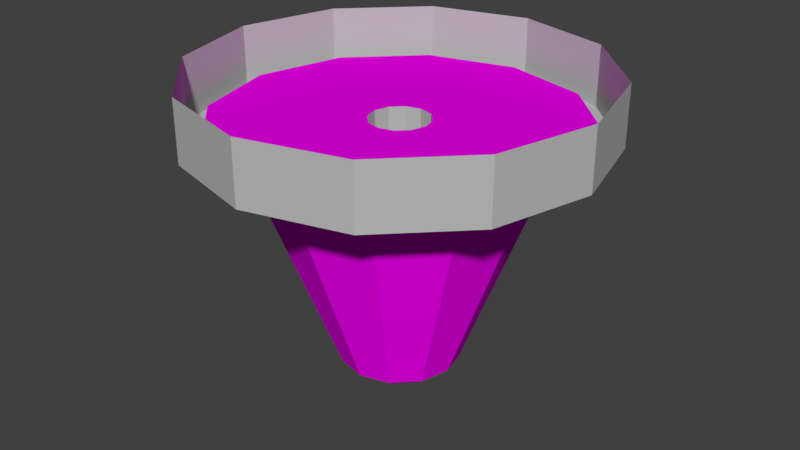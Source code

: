 # Source: fountain.blend  (saved by Blender 2.78.0; exported with 4.5.12 LTS)
import bpy
from mathutils import Matrix  # noqa: F401  (used for matrix-valued properties, if any)

bpy.ops.wm.read_factory_settings(use_empty=True)
scene = bpy.context.scene
scene.name = 'Scene'

# ---- collections
col_collection_10 = bpy.data.collections.new('Collection 10'); scene.collection.children.link(col_collection_10)

# ---- materials (node trees are filled in below, after node groups)
mat_water = bpy.data.materials.new('water')
mat_water.alpha_threshold = 0.0
mat_water.use_transparent_shadow = False
mat_water.diffuse_color = (0.8, 0.0, 0.7841, 1.0)
mat_water.roughness = 0.5
mat_stone = bpy.data.materials.new('stone')
mat_stone.alpha_threshold = 0.0
mat_stone.use_transparent_shadow = False
mat_stone.diffuse_color = (0.5, 0.5, 0.5, 1.0)
mat_stone.roughness = 0.5
mat_stone.line_color = (0.0, 0.0, 0.0, 1.0)
mat_material = bpy.data.materials.new('Material')
mat_material.alpha_threshold = 0.0
mat_material.use_transparent_shadow = False
mat_material.diffuse_color = (1.0, 0.0, 1.0, 1.0)
mat_material.roughness = 0.5

# ---- material node trees

# ---- world
world_world = bpy.data.worlds.new('World'); scene.world = world_world
world_world.color = (0.05088, 0.05088, 0.05088)
world_world.use_sun_shadow = False
world_world.sun_shadow_jitter_overblur = 0.0
world_world.cycles.sampling_method = 'MANUAL'

# ---- meshes
me_cylinder_006 = bpy.data.meshes.new('Cylinder.006')
me_cylinder_006.from_pydata([(-7.51e-06, 6.5, -55.19), (3.25, 5.629, -55.19), (5.629, 3.25, -55.19), (6.5, -1.335e-05, -55.19), (5.629, -3.25, -55.19), (3.25, -5.629, -55.19), (-6.557e-06, -6.5, -55.19), (-3.25, -5.629, -55.19), (-5.629, -3.25, -55.19), (-6.5, -1.621e-05, -55.19), (-5.629, 3.25, -55.19), (-3.25, 5.629, -55.19), (-7.51e-06, 6.5, -11.19), (-3.934e-06, 130.0, 124.8), (65.0, 112.6, 124.8), (112.6, 65.0, 124.8), (130.0, -5.722e-06, 124.8), (112.6, -65.0, 124.8), (65.0, -112.6, 124.8), (1.574e-05, -130.0, 124.8), (-65.0, -112.6, 124.8), (-112.6, -65.0, 124.8), (-130.0, -6.032e-05, 124.8), (-112.6, 65.0, 124.8), (-65.0, 112.6, 124.8), (-5.364e-06, 45.5, -11.19), (-5.364e-06, 45.5, -18.19), (-5.126e-06, 54.6, -18.19), (-5.841e-06, 27.3, 11.81), (-7.153e-06, 19.5, 11.81), (-7.153e-06, 19.5, 41.81), (-4.768e-06, 62.39, 41.81), (-4.768e-06, 62.39, 34.81), (-4.411e-06, 72.79, 34.81), (-5.364e-06, 41.6, 64.81), (-7.153e-06, 19.5, 64.81), (-7.153e-06, 19.5, 94.81), (-4.292e-06, 117.0, 94.81), (-4.292e-06, 117.0, 84.81), (-3.934e-06, 130.0, 84.81), (65.0, 112.6, 84.81), (58.5, 101.3, 84.81), (58.5, 101.3, 94.81), (9.75, 16.89, 94.81), (9.75, 16.89, 64.81), (20.8, 36.02, 64.81), (36.4, 63.04, 34.81), (31.2, 54.03, 34.81), (31.2, 54.03, 41.81), (9.75, 16.89, 41.81), (9.75, 16.89, 11.81), (13.65, 23.64, 11.81), (27.3, 47.28, -18.19), (22.75, 39.4, -18.19), (22.75, 39.4, -11.19), (3.25, 5.629, -11.19), (112.6, 65.0, 84.81), (101.3, 58.5, 84.81), (101.3, 58.5, 94.81), (16.89, 9.75, 94.81), (16.89, 9.75, 64.81), (36.02, 20.8, 64.81), (63.04, 36.4, 34.81), (54.03, 31.2, 34.81), (54.03, 31.2, 41.81), (16.89, 9.75, 41.81), (16.89, 9.75, 11.81), (23.64, 13.65, 11.81), (47.28, 27.3, -18.19), (39.4, 22.75, -18.19), (39.4, 22.75, -11.19), (5.629, 3.25, -11.19), (130.0, -5.722e-06, 84.81), (117.0, -7.153e-06, 84.81), (117.0, -7.153e-06, 94.81), (19.5, -1.812e-05, 94.81), (19.5, -1.812e-05, 64.81), (41.6, -1.693e-05, 64.81), (72.79, -1.335e-05, 34.81), (62.39, -1.454e-05, 34.81), (62.39, -1.454e-05, 41.81), (19.5, -1.812e-05, 41.81), (19.5, -1.812e-05, 11.81), (27.3, -1.836e-05, 11.81), (54.6, -1.502e-05, -18.19), (45.5, -1.621e-05, -18.19), (45.5, -1.621e-05, -11.19), (6.5, -1.955e-05, -11.19), (112.6, -65.0, 84.81), (101.3, -58.5, 84.81), (101.3, -58.5, 94.81), (16.89, -9.75, 94.81), (16.89, -9.75, 64.81), (36.02, -20.8, 64.81), (63.04, -36.4, 34.81), (54.03, -31.2, 34.81), (54.03, -31.2, 41.81), (16.89, -9.75, 41.81), (16.89, -9.75, 11.81), (23.64, -13.65, 11.81), (47.28, -27.3, -18.19), (39.4, -22.75, -18.19), (39.4, -22.75, -11.19), (5.629, -3.25, -11.19), (65.0, -112.6, 84.81), (58.5, -101.3, 84.81), (58.5, -101.3, 94.81), (9.75, -16.89, 94.81), (9.75, -16.89, 64.81), (20.8, -36.02, 64.81), (36.4, -63.04, 34.81), (31.2, -54.03, 34.81), (31.2, -54.03, 41.81), (9.75, -16.89, 41.81), (9.75, -16.89, 11.81), (13.65, -23.64, 11.81), (27.3, -47.28, -18.19), (22.75, -39.4, -18.19), (22.75, -39.4, -11.19), (3.25, -5.629, -11.19), (1.574e-05, -130.0, 84.81), (1.335e-05, -117.0, 84.81), (1.335e-05, -117.0, 94.81), (-4.172e-06, -19.5, 94.81), (-4.172e-06, -19.5, 64.81), (9.537e-07, -41.6, 64.81), (6.557e-06, -72.79, 34.81), (4.649e-06, -62.39, 34.81), (4.649e-06, -62.39, 41.81), (-4.172e-06, -19.5, 41.81), (-4.172e-06, -19.5, 11.81), (-1.788e-06, -27.3, 11.81), (3.099e-06, -54.6, -18.19), (1.431e-06, -45.5, -18.19), (1.431e-06, -45.5, -11.19), (-6.557e-06, -6.5, -11.19), (-65.0, -112.6, 84.81), (-58.5, -101.3, 84.81), (-58.5, -101.3, 94.81), (-9.75, -16.89, 94.81), (-9.75, -16.89, 64.81), (-20.8, -36.02, 64.81), (-36.4, -63.04, 34.81), (-31.2, -54.03, 34.81), (-31.2, -54.03, 41.81), (-9.75, -16.89, 41.81), (-9.75, -16.89, 11.81), (-13.65, -23.64, 11.81), (-27.3, -47.29, -18.19), (-22.75, -39.4, -18.19), (-22.75, -39.4, -11.19), (-3.25, -5.629, -11.19), (-112.6, -65.0, 84.81), (-101.3, -58.5, 84.81), (-101.3, -58.5, 94.81), (-16.89, -9.75, 94.81), (-16.89, -9.75, 64.81), (-36.02, -20.8, 64.81), (-63.04, -36.4, 34.81), (-54.03, -31.2, 34.81), (-54.03, -31.2, 41.81), (-16.89, -9.75, 41.81), (-16.89, -9.75, 11.81), (-23.64, -13.65, 11.81), (-47.28, -27.3, -18.19), (-39.4, -22.75, -18.19), (-39.4, -22.75, -11.19), (-5.629, -3.25, -11.19), (-130.0, -6.032e-05, 84.81), (-117.0, -5.627e-05, 84.81), (-117.0, -5.627e-05, 94.81), (-19.5, -2.623e-05, 94.81), (-19.5, -2.623e-05, 64.81), (-41.6, -3.433e-05, 64.81), (-72.79, -4.411e-05, 34.81), (-62.39, -4.077e-05, 34.81), (-62.39, -4.077e-05, 41.81), (-19.5, -2.623e-05, 41.81), (-19.5, -2.623e-05, 11.81), (-27.3, -2.956e-05, 11.81), (-54.6, -3.815e-05, -18.19), (-45.5, -3.529e-05, -18.19), (-45.5, -3.529e-05, -11.19), (-6.5, -2.217e-05, -11.19), (-112.6, 65.0, 84.81), (-101.3, 58.5, 84.81), (-101.3, 58.5, 94.81), (-16.89, 9.75, 94.81), (-16.89, 9.75, 64.81), (-36.02, 20.8, 64.81), (-63.04, 36.4, 34.81), (-54.03, 31.2, 34.81), (-54.03, 31.2, 41.81), (-16.89, 9.75, 41.81), (-16.89, 9.75, 11.81), (-23.64, 13.65, 11.81), (-47.29, 27.3, -18.19), (-39.4, 22.75, -18.19), (-39.4, 22.75, -11.19), (-5.629, 3.25, -11.19), (-65.0, 112.6, 84.81), (-58.5, 101.3, 84.81), (-58.5, 101.3, 94.81), (-9.75, 16.89, 94.81), (-9.75, 16.89, 64.81), (-20.8, 36.02, 64.81), (-36.4, 63.04, 34.81), (-31.2, 54.03, 34.81), (-31.2, 54.03, 41.81), (-9.75, 16.89, 41.81), (-9.75, 16.89, 11.81), (-13.65, 23.64, 11.81), (-27.3, 47.28, -18.19), (-22.75, 39.4, -18.19), (-22.75, 39.4, -11.19), (-3.25, 5.629, -11.19), (-3.815e-06, 7.959, -57.09), (-3.815e-06, 9.19, -61.68), (-3.815e-06, 6.498, -68.18), (-3.815e-06, 3.815e-06, -70.87), (3.979, 6.893, -57.09), (4.438, 7.688, -59.31), (4.595, 7.959, -61.68), (4.438, 7.688, -64.06), (3.979, 6.893, -66.28), (3.249, 5.628, -68.18), (2.297, 3.979, -69.64), (1.189, 2.06, -70.56), (6.892, 3.979, -57.09), (7.688, 4.438, -59.31), (7.959, 4.595, -61.68), (7.688, 4.438, -64.06), (6.892, 3.979, -66.28), (5.628, 3.249, -68.18), (3.979, 2.298, -69.64), (2.06, 1.189, -70.56), (7.959, 3.576e-06, -57.09), (8.877, 3.815e-06, -59.31), (9.19, 3.815e-06, -61.68), (8.877, 3.815e-06, -64.06), (7.959, 3.338e-06, -66.28), (6.498, 3.338e-06, -68.18), (4.595, 3.576e-06, -69.64), (2.379, 3.815e-06, -70.56), (6.892, -3.979, -57.09), (7.688, -4.438, -59.31), (7.959, -4.595, -61.68), (7.688, -4.438, -64.06), (6.892, -3.979, -66.28), (5.628, -3.249, -68.18), (3.979, -2.297, -69.64), (2.06, -1.189, -70.56), (3.979, -6.892, -57.09), (4.438, -7.688, -59.31), (4.595, -7.959, -61.68), (4.438, -7.688, -64.06), (3.979, -6.892, -66.28), (3.249, -5.628, -68.18), (2.297, -3.979, -69.64), (1.189, -2.06, -70.56), (-4.292e-06, -7.959, -57.09), (-3.815e-06, -8.877, -59.31), (-3.815e-06, -9.19, -61.68), (-3.815e-06, -8.877, -64.06), (-4.53e-06, -7.959, -66.28), (-4.292e-06, -6.498, -68.18), (-3.815e-06, -4.595, -69.64), (-4.053e-06, -2.379, -70.56), (-3.979, -6.892, -57.09), (-4.438, -7.688, -59.31), (-4.595, -7.959, -61.68), (-4.438, -7.688, -64.06), (-3.979, -6.892, -66.28), (-3.249, -5.628, -68.18), (-2.298, -3.979, -69.64), (-1.189, -2.06, -70.56), (-6.893, -3.979, -57.09), (-7.688, -4.438, -59.31), (-7.959, -4.595, -61.68), (-7.688, -4.438, -64.06), (-6.893, -3.979, -66.28), (-5.628, -3.249, -68.18), (-3.979, -2.297, -69.64), (-2.06, -1.189, -70.56), (-7.959, 4.292e-06, -57.09), (-8.877, 4.292e-06, -59.31), (-9.19, 3.815e-06, -61.68), (-8.877, 4.292e-06, -64.06), (-7.959, 4.292e-06, -66.28), (-6.498, 4.53e-06, -68.18), (-4.595, 3.815e-06, -69.64), (-2.379, 4.053e-06, -70.56), (-6.893, 3.979, -57.09), (-7.688, 4.438, -59.31), (-7.959, 4.595, -61.68), (-7.688, 4.438, -64.06), (-6.893, 3.979, -66.28), (-5.628, 3.249, -68.18), (-3.979, 2.298, -69.64), (-2.06, 1.189, -70.56), (-3.979, 6.892, -57.09), (-4.438, 7.688, -59.31), (-4.595, 7.959, -61.68), (-4.438, 7.688, -64.06), (-3.979, 6.892, -66.28), (-3.249, 5.628, -68.18), (-2.298, 3.979, -69.64), (-1.189, 2.06, -70.56), (-3.338e-06, 8.877, -59.31), (-3.338e-06, 8.877, -64.06), (-2.98e-06, 7.959, -66.28), (-3.815e-06, 4.595, -69.64), (-3.457e-06, 2.379, -70.56)], [], [(199, 215, 214, 198), (209, 30, 31, 208), (203, 36, 37, 202), (215, 12, 25, 214), (193, 209, 208, 192), (187, 203, 202, 186), (183, 199, 198, 182), (177, 193, 192, 176), (171, 187, 186, 170), (167, 183, 182, 166), (161, 177, 176, 160), (155, 171, 170, 154), (151, 167, 166, 150), (145, 161, 160, 144), (139, 155, 154, 138), (135, 151, 150, 134), (129, 145, 144, 128), (123, 139, 138, 122), (119, 135, 134, 118), (113, 129, 128, 112), (107, 123, 122, 106), (103, 119, 118, 102), (97, 113, 112, 96), (91, 107, 106, 90), (87, 103, 102, 86), (81, 97, 96, 80), (75, 91, 90, 74), (71, 87, 86, 70), (65, 81, 80, 64), (59, 75, 74, 58), (55, 71, 70, 54), (49, 65, 64, 48), (43, 59, 58, 42), (12, 55, 54, 25), (30, 49, 48, 31), (36, 43, 42, 37), (1, 55, 12, 0), (197, 213, 212, 196), (207, 32, 33, 206), (39, 40, 14, 13), (196, 212, 211, 195), (208, 31, 32, 207), (40, 56, 15, 14), (56, 72, 16, 15), (210, 29, 30, 209), (72, 88, 17, 16), (211, 28, 29, 210), (88, 104, 18, 17), (201, 38, 39, 200), (212, 27, 28, 211), (104, 120, 19, 18), (202, 37, 38, 201), (213, 26, 27, 212), (120, 136, 20, 19), (214, 25, 26, 213), (136, 152, 21, 20), (204, 35, 36, 203), (152, 168, 22, 21), (205, 34, 35, 204), (168, 184, 23, 22), (184, 200, 24, 23), (198, 214, 213, 197), (206, 33, 34, 205), (200, 39, 13, 24), (195, 211, 210, 194), (194, 210, 209, 193), (192, 208, 207, 191), (191, 207, 206, 190), (190, 206, 205, 189), (189, 205, 204, 188), (188, 204, 203, 187), (186, 202, 201, 185), (185, 201, 200, 184), (182, 198, 197, 181), (181, 197, 196, 180), (180, 196, 195, 179), (179, 195, 194, 178), (178, 194, 193, 177), (176, 192, 191, 175), (175, 191, 190, 174), (174, 190, 189, 173), (173, 189, 188, 172), (172, 188, 187, 171), (170, 186, 185, 169), (169, 185, 184, 168), (166, 182, 181, 165), (165, 181, 180, 164), (164, 180, 179, 163), (163, 179, 178, 162), (162, 178, 177, 161), (160, 176, 175, 159), (159, 175, 174, 158), (158, 174, 173, 157), (157, 173, 172, 156), (156, 172, 171, 155), (154, 170, 169, 153), (153, 169, 168, 152), (150, 166, 165, 149), (149, 165, 164, 148), (148, 164, 163, 147), (147, 163, 162, 146), (146, 162, 161, 145), (144, 160, 159, 143), (143, 159, 158, 142), (142, 158, 157, 141), (141, 157, 156, 140), (140, 156, 155, 139), (138, 154, 153, 137), (137, 153, 152, 136), (134, 150, 149, 133), (133, 149, 148, 132), (132, 148, 147, 131), (131, 147, 146, 130), (130, 146, 145, 129), (128, 144, 143, 127), (127, 143, 142, 126), (126, 142, 141, 125), (125, 141, 140, 124), (124, 140, 139, 123), (122, 138, 137, 121), (121, 137, 136, 120), (118, 134, 133, 117), (117, 133, 132, 116), (116, 132, 131, 115), (115, 131, 130, 114), (114, 130, 129, 113), (112, 128, 127, 111), (111, 127, 126, 110), (110, 126, 125, 109), (109, 125, 124, 108), (108, 124, 123, 107), (106, 122, 121, 105), (105, 121, 120, 104), (102, 118, 117, 101), (101, 117, 116, 100), (100, 116, 115, 99), (99, 115, 114, 98), (98, 114, 113, 97), (96, 112, 111, 95), (95, 111, 110, 94), (94, 110, 109, 93), (93, 109, 108, 92), (92, 108, 107, 91), (90, 106, 105, 89), (89, 105, 104, 88), (86, 102, 101, 85), (85, 101, 100, 84), (84, 100, 99, 83), (83, 99, 98, 82), (82, 98, 97, 81), (80, 96, 95, 79), (79, 95, 94, 78), (78, 94, 93, 77), (77, 93, 92, 76), (76, 92, 91, 75), (74, 90, 89, 73), (73, 89, 88, 72), (70, 86, 85, 69), (69, 85, 84, 68), (68, 84, 83, 67), (67, 83, 82, 66), (66, 82, 81, 65), (64, 80, 79, 63), (63, 79, 78, 62), (62, 78, 77, 61), (61, 77, 76, 60), (60, 76, 75, 59), (58, 74, 73, 57), (57, 73, 72, 56), (54, 70, 69, 53), (53, 69, 68, 52), (52, 68, 67, 51), (51, 67, 66, 50), (50, 66, 65, 49), (48, 64, 63, 47), (47, 63, 62, 46), (46, 62, 61, 45), (45, 61, 60, 44), (44, 60, 59, 43), (42, 58, 57, 41), (41, 57, 56, 40), (25, 54, 53, 26), (26, 53, 52, 27), (27, 52, 51, 28), (28, 51, 50, 29), (29, 50, 49, 30), (31, 48, 47, 32), (32, 47, 46, 33), (33, 46, 45, 34), (34, 45, 44, 35), (35, 44, 43, 36), (37, 42, 41, 38), (38, 41, 40, 39), (310, 224, 223, 309), (308, 221, 220, 216), (219, 227, 312), (218, 225, 224, 310), (217, 222, 221, 308), (311, 226, 225, 218), (309, 223, 222, 217), (216, 220, 1, 0), (312, 227, 226, 311), (226, 234, 233, 225), (223, 231, 230, 222), (220, 228, 2, 1), (227, 235, 234, 226), (224, 232, 231, 223), (221, 229, 228, 220), (219, 235, 227), (225, 233, 232, 224), (222, 230, 229, 221), (229, 237, 236, 228), (219, 243, 235), (233, 241, 240, 232), (230, 238, 237, 229), (234, 242, 241, 233), (231, 239, 238, 230), (228, 236, 3, 2), (235, 243, 242, 234), (232, 240, 239, 231), (236, 244, 4, 3), (243, 251, 250, 242), (240, 248, 247, 239), (237, 245, 244, 236), (219, 251, 243), (241, 249, 248, 240), (238, 246, 245, 237), (242, 250, 249, 241), (239, 247, 246, 238), (246, 254, 253, 245), (250, 258, 257, 249), (247, 255, 254, 246), (244, 252, 5, 4), (251, 259, 258, 250), (248, 256, 255, 247), (245, 253, 252, 244), (219, 259, 251), (249, 257, 256, 248), (253, 261, 260, 252), (219, 267, 259), (257, 265, 264, 256), (254, 262, 261, 253), (258, 266, 265, 257), (255, 263, 262, 254), (252, 260, 6, 5), (259, 267, 266, 258), (256, 264, 263, 255), (263, 271, 270, 262), (260, 268, 7, 6), (267, 275, 274, 266), (264, 272, 271, 263), (261, 269, 268, 260), (219, 275, 267), (265, 273, 272, 264), (262, 270, 269, 261), (266, 274, 273, 265), (270, 278, 277, 269), (274, 282, 281, 273), (271, 279, 278, 270), (268, 276, 8, 7), (275, 283, 282, 274), (272, 280, 279, 271), (269, 277, 276, 268), (219, 283, 275), (273, 281, 280, 272), (280, 288, 287, 279), (277, 285, 284, 276), (219, 291, 283), (281, 289, 288, 280), (278, 286, 285, 277), (282, 290, 289, 281), (279, 287, 286, 278), (276, 284, 9, 8), (283, 291, 290, 282), (287, 295, 294, 286), (284, 292, 10, 9), (291, 299, 298, 290), (288, 296, 295, 287), (285, 293, 292, 284), (219, 299, 291), (289, 297, 296, 288), (286, 294, 293, 285), (290, 298, 297, 289), (297, 305, 304, 296), (294, 302, 301, 293), (298, 306, 305, 297), (295, 303, 302, 294), (292, 300, 11, 10), (299, 307, 306, 298), (296, 304, 303, 295), (293, 301, 300, 292), (219, 307, 299), (304, 310, 309, 303), (301, 308, 216, 300), (219, 312, 307), (305, 218, 310, 304), (302, 217, 308, 301), (306, 311, 218, 305), (303, 309, 217, 302), (300, 216, 0, 11), (307, 312, 311, 306), (2, 71, 55, 1), (3, 87, 71, 2), (4, 103, 87, 3), (5, 119, 103, 4), (6, 135, 119, 5), (7, 151, 135, 6), (8, 167, 151, 7), (9, 183, 167, 8), (10, 199, 183, 9), (11, 215, 199, 10), (0, 12, 215, 11)])
me_cylinder_006.polygons.foreach_set('material_index', [0, 0, 0, 0, 0, 0, 0, 0, 0, 0, 0, 0, 0, 0, 0, 0, 0, 0, 0, 0, 0, 0, 0, 0, 0, 0, 0, 0, 0, 0, 0, 0, 0, 0, 0, 0, 1, 1, 1, 1, 1, 1, 1, 1, 1, 1, 1, 1, 1, 1, 1, 1, 1, 1, 1, 1, 1, 1, 1, 1, 1, 1, 1, 1, 1, 1, 1, 1, 1, 1, 1, 1, 1, 1, 1, 1, 1, 1, 1, 1, 1, 1, 1, 1, 1, 1, 1, 1, 1, 1, 1, 1, 1, 1, 1, 1, 1, 1, 1, 1, 1, 1, 1, 1, 1, 1, 1, 1, 1, 1, 1, 1, 1, 1, 1, 1, 1, 1, 1, 1, 1, 1, 1, 1, 1, 1, 1, 1, 1, 1, 1, 1, 1, 1, 1, 1, 1, 1, 1, 1, 1, 1, 1, 1, 1, 1, 1, 1, 1, 1, 1, 1, 1, 1, 1, 1, 1, 1, 1, 1, 1, 1, 1, 1, 1, 1, 1, 1, 1, 1, 1, 1, 1, 1, 1, 1, 1, 1, 1, 1, 1, 1, 1, 1, 1, 1, 1, 1, 1, 1, 1, 1, 1, 1, 1, 1, 1, 1, 1, 1, 1, 1, 1, 1, 1, 1, 1, 1, 1, 1, 1, 1, 1, 1, 1, 1, 1, 1, 1, 1, 1, 1, 1, 1, 1, 1, 1, 1, 1, 1, 1, 1, 1, 1, 1, 1, 1, 1, 1, 1, 1, 1, 1, 1, 1, 1, 1, 1, 1, 1, 1, 1, 1, 1, 1, 1, 1, 1, 1, 1, 1, 1, 1, 1, 1, 1, 1, 1, 1, 1, 1, 1, 1, 1, 1, 1, 1, 1, 1, 1, 1, 1, 1, 1, 1, 1, 1, 1, 1, 1, 1, 1, 1, 1, 1, 1, 1, 1, 1, 1, 1, 1, 1, 1, 1, 1, 1, 1, 1, 1, 1, 1])
_uv = me_cylinder_006.uv_layers.new(name='UVMap')
_uv.uv.foreach_set('vector', [0.7657, 0.1401, 0.7741, 0.145, 0.745, 0.2536, 0.6862, 0.2197, 0.1342, 0.8658, 0.1594, 0.8804, 0.1274, 0.9999, 0.0467, 0.9533, 0.2863, 0.3658, 0.3115, 0.3804, 0.2387, 0.652, 0.08746, 0.5647, 0.7741, 0.145, 0.7839, 0.145, 0.813, 0.2536, 0.745, 0.2536, 0.1196, 0.8406, 0.1342, 0.8658, 0.0467, 0.9533, 0.0001253, 0.8726, 0.2717, 0.3406, 0.2863, 0.3658, 0.08746, 0.5647, 0.0001253, 0.4134, 0.7609, 0.1317, 0.7657, 0.1401, 0.6862, 0.2197, 0.6522, 0.1608, 0.1196, 0.8115, 0.1196, 0.8406, 0.0001253, 0.8726, 0.0001253, 0.7795, 0.2717, 0.3115, 0.2717, 0.3406, 0.0001253, 0.4134, 0.0001253, 0.2387, 0.7609, 0.122, 0.7609, 0.1317, 0.6522, 0.1608, 0.6522, 0.09291, 0.1342, 0.7863, 0.1196, 0.8115, 0.0001253, 0.7795, 0.0467, 0.6988, 0.2863, 0.2863, 0.2717, 0.3115, 0.0001253, 0.2387, 0.08746, 0.08746, 0.7657, 0.1136, 0.7609, 0.122, 0.6522, 0.09291, 0.6862, 0.03409, 0.1594, 0.7717, 0.1342, 0.7863, 0.0467, 0.6988, 0.1274, 0.6522, 0.3115, 0.2717, 0.2863, 0.2863, 0.08746, 0.08746, 0.2387, 0.0001253, 0.7741, 0.1088, 0.7657, 0.1136, 0.6862, 0.03409, 0.745, 0.0001253, 0.1885, 0.7717, 0.1594, 0.7717, 0.1274, 0.6522, 0.2205, 0.6522, 0.3406, 0.2717, 0.3115, 0.2717, 0.2387, 0.0001253, 0.4134, 0.0001253, 0.7839, 0.1088, 0.7741, 0.1088, 0.745, 0.0001253, 0.813, 0.0001253, 0.2137, 0.7863, 0.1885, 0.7717, 0.2205, 0.6522, 0.3012, 0.6988, 0.3658, 0.2863, 0.3406, 0.2717, 0.4134, 0.0001253, 0.5647, 0.08746, 0.7923, 0.1136, 0.7839, 0.1088, 0.813, 0.0001253, 0.8718, 0.03409, 0.2283, 0.8115, 0.2137, 0.7863, 0.3012, 0.6988, 0.3478, 0.7795, 0.3804, 0.3115, 0.3658, 0.2863, 0.5647, 0.08746, 0.652, 0.2387, 0.7971, 0.122, 0.7923, 0.1136, 0.8718, 0.03409, 0.9058, 0.09291, 0.2283, 0.8406, 0.2283, 0.8115, 0.3478, 0.7795, 0.3478, 0.8726, 0.3804, 0.3406, 0.3804, 0.3115, 0.652, 0.2387, 0.652, 0.4134, 0.7971, 0.1317, 0.7971, 0.122, 0.9058, 0.09291, 0.9058, 0.1608, 0.2137, 0.8658, 0.2283, 0.8406, 0.3478, 0.8726, 0.3012, 0.9533, 0.3658, 0.3658, 0.3804, 0.3406, 0.652, 0.4134, 0.5647, 0.5647, 0.7923, 0.1401, 0.7971, 0.1317, 0.9058, 0.1608, 0.8718, 0.2197, 0.1885, 0.8804, 0.2137, 0.8658, 0.3012, 0.9533, 0.2205, 0.9999, 0.3406, 0.3804, 0.3658, 0.3658, 0.5647, 0.5647, 0.4134, 0.652, 0.7839, 0.145, 0.7923, 0.1401, 0.8718, 0.2197, 0.813, 0.2536, 0.1594, 0.8804, 0.1885, 0.8804, 0.2205, 0.9999, 0.1274, 0.9999, 0.3115, 0.3804, 0.3406, 0.3804, 0.4134, 0.652, 0.2387, 0.652, 0.6956, 0.02411, 0.644, 0.04131, 0.6446, 0.02289, 0.6985, 0.03411, 0.4285, 0.6853, 0.4889, 0.6504, 0.4951, 0.6737, 0.4455, 0.7025, 0.01985, 0.77, 0.06417, 0.693, 0.08276, 0.7112, 0.04507, 0.7765, 0.3806, 0.54, 0.4905, 0.4843, 0.5552, 0.5487, 0.4051, 0.6283, 0.4455, 0.7025, 0.4951, 0.6737, 0.5133, 0.7368, 0.4928, 0.7481, 0.0001378, 0.7645, 0.04984, 0.6784, 0.06417, 0.693, 0.01985, 0.77, 0.4905, 0.4843, 0.5553, 0.3819, 0.6437, 0.4035, 0.5552, 0.5487, 0.5553, 0.3819, 0.5566, 0.2609, 0.6437, 0.2339, 0.6437, 0.4035, 0.5161, 0.7492, 0.5329, 0.7493, 0.5242, 0.7759, 0.5218, 0.7765, 0.5566, 0.2609, 0.4956, 0.1547, 0.5578, 0.08739, 0.6437, 0.2339, 0.5133, 0.7368, 0.5366, 0.7372, 0.5329, 0.7493, 0.5161, 0.7492, 0.4956, 0.1547, 0.3887, 0.09202, 0.41, 0.002437, 0.5578, 0.08739, 0.2625, 0.514, 0.3757, 0.5164, 0.3806, 0.54, 0.256, 0.5372, 0.4951, 0.6737, 0.5523, 0.6735, 0.5366, 0.7372, 0.5133, 0.7368, 0.3887, 0.09202, 0.2642, 0.08881, 0.2389, 0.0001377, 0.41, 0.002437, 0.2667, 0.496, 0.3712, 0.4985, 0.3757, 0.5164, 0.2625, 0.514, 0.4889, 0.6504, 0.5586, 0.6502, 0.5523, 0.6735, 0.4951, 0.6737, 0.2642, 0.08881, 0.1549, 0.147, 0.08884, 0.08278, 0.2389, 0.0001377, 0.4835, 0.6285, 0.5647, 0.6285, 0.5586, 0.6502, 0.4889, 0.6504, 0.1549, 0.147, 0.08995, 0.2513, 0.0007931, 0.2295, 0.08884, 0.08278, 0.1537, 0.8044, 0.1629, 0.7897, 0.1834, 0.811, 0.1822, 0.8126, 0.08995, 0.2513, 0.08745, 0.3731, 0.0001377, 0.4002, 0.0007931, 0.2295, 0.1182, 0.7928, 0.138, 0.7619, 0.1629, 0.7897, 0.1537, 0.8044, 0.08745, 0.3731, 0.1483, 0.4783, 0.08756, 0.5462, 0.0001377, 0.4002, 0.1483, 0.4783, 0.256, 0.5372, 0.2359, 0.6265, 0.08756, 0.5462, 0.4128, 0.669, 0.4835, 0.6285, 0.4889, 0.6504, 0.4285, 0.6853, 0.04507, 0.7765, 0.08276, 0.7112, 0.138, 0.7619, 0.1182, 0.7928, 0.256, 0.5372, 0.3806, 0.54, 0.4051, 0.6283, 0.2359, 0.6265, 0.4928, 0.7481, 0.5133, 0.7368, 0.5161, 0.7492, 0.5014, 0.7574, 0.5014, 0.7574, 0.5161, 0.7492, 0.5218, 0.7765, 0.5199, 0.7782, 0.0001377, 0.8639, 0.0001378, 0.7645, 0.01985, 0.77, 0.01995, 0.8588, 0.01995, 0.8588, 0.01985, 0.77, 0.04507, 0.7765, 0.04506, 0.8519, 0.04506, 0.8519, 0.04507, 0.7765, 0.1182, 0.7928, 0.1166, 0.8294, 0.1166, 0.8294, 0.1182, 0.7928, 0.1537, 0.8044, 0.1532, 0.8217, 0.1532, 0.8217, 0.1537, 0.8044, 0.1822, 0.8126, 0.182, 0.8148, 0.1771, 0.4483, 0.2667, 0.496, 0.2625, 0.514, 0.165, 0.4616, 0.165, 0.4616, 0.2625, 0.514, 0.256, 0.5372, 0.1483, 0.4783, 0.3717, 0.7396, 0.4128, 0.669, 0.4285, 0.6853, 0.3934, 0.7458, 0.3934, 0.7458, 0.4285, 0.6853, 0.4455, 0.7025, 0.4167, 0.7522, 0.4167, 0.7522, 0.4455, 0.7025, 0.4928, 0.7481, 0.4806, 0.768, 0.4806, 0.768, 0.4928, 0.7481, 0.5014, 0.7574, 0.4927, 0.7718, 0.4927, 0.7718, 0.5014, 0.7574, 0.5199, 0.7782, 0.5192, 0.7805, 0.04985, 0.9501, 0.0001377, 0.8639, 0.01995, 0.8588, 0.06446, 0.9358, 0.06446, 0.9358, 0.01995, 0.8588, 0.04506, 0.8519, 0.08273, 0.9172, 0.08273, 0.9172, 0.04506, 0.8519, 0.1166, 0.8294, 0.1334, 0.862, 0.1334, 0.862, 0.1166, 0.8294, 0.1532, 0.8217, 0.1613, 0.837, 0.1613, 0.837, 0.1532, 0.8217, 0.182, 0.8148, 0.1828, 0.8167, 0.1276, 0.3626, 0.1771, 0.4483, 0.165, 0.4616, 0.1104, 0.3675, 0.1104, 0.3675, 0.165, 0.4616, 0.1483, 0.4783, 0.08745, 0.3731, 0.3719, 0.8213, 0.3717, 0.7396, 0.3934, 0.7458, 0.3938, 0.8158, 0.3938, 0.8158, 0.3934, 0.7458, 0.4167, 0.7522, 0.4172, 0.8096, 0.4172, 0.8096, 0.4167, 0.7522, 0.4806, 0.768, 0.4802, 0.7913, 0.4802, 0.7913, 0.4806, 0.768, 0.4927, 0.7718, 0.4925, 0.7885, 0.4925, 0.7885, 0.4927, 0.7718, 0.5192, 0.7805, 0.5199, 0.7826, 0.136, 0.9998, 0.04985, 0.9501, 0.06446, 0.9358, 0.1415, 0.9801, 0.1415, 0.9801, 0.06446, 0.9358, 0.08273, 0.9172, 0.148, 0.9549, 0.148, 0.9549, 0.08273, 0.9172, 0.1334, 0.862, 0.1643, 0.8818, 0.1643, 0.8818, 0.1334, 0.862, 0.1613, 0.837, 0.176, 0.8463, 0.176, 0.8463, 0.1613, 0.837, 0.1828, 0.8167, 0.1843, 0.818, 0.13, 0.2631, 0.1276, 0.3626, 0.1104, 0.3675, 0.1126, 0.2584, 0.1126, 0.2584, 0.1104, 0.3675, 0.08745, 0.3731, 0.08995, 0.2513, 0.4128, 0.8918, 0.3719, 0.8213, 0.3938, 0.8158, 0.429, 0.8761, 0.429, 0.8761, 0.3938, 0.8158, 0.4172, 0.8096, 0.4461, 0.8591, 0.4461, 0.8591, 0.4172, 0.8096, 0.4802, 0.7913, 0.4915, 0.8117, 0.4915, 0.8117, 0.4802, 0.7913, 0.4925, 0.7885, 0.5007, 0.8031, 0.5007, 0.8031, 0.4925, 0.7885, 0.5199, 0.7826, 0.5215, 0.784, 0.2355, 0.9999, 0.136, 0.9998, 0.1415, 0.9801, 0.2304, 0.98, 0.2304, 0.98, 0.1415, 0.9801, 0.148, 0.9549, 0.2234, 0.9549, 0.2234, 0.9549, 0.148, 0.9549, 0.1643, 0.8818, 0.201, 0.8834, 0.201, 0.8834, 0.1643, 0.8818, 0.176, 0.8463, 0.1933, 0.8469, 0.1933, 0.8469, 0.176, 0.8463, 0.1843, 0.818, 0.1863, 0.8183, 0.1837, 0.1778, 0.13, 0.2631, 0.1126, 0.2584, 0.1709, 0.1648, 0.1709, 0.1648, 0.1126, 0.2584, 0.08995, 0.2513, 0.1549, 0.147, 0.4833, 0.9324, 0.4128, 0.8918, 0.429, 0.8761, 0.4895, 0.9107, 0.4895, 0.9107, 0.429, 0.8761, 0.4461, 0.8591, 0.4959, 0.8875, 0.4959, 0.8875, 0.4461, 0.8591, 0.4915, 0.8117, 0.5115, 0.8237, 0.5115, 0.8237, 0.4915, 0.8117, 0.5007, 0.8031, 0.5152, 0.8116, 0.5152, 0.8116, 0.5007, 0.8031, 0.5215, 0.784, 0.5238, 0.7846, 0.3216, 0.9501, 0.2355, 0.9999, 0.2304, 0.98, 0.3073, 0.9355, 0.3073, 0.9355, 0.2304, 0.98, 0.2234, 0.9549, 0.2887, 0.9172, 0.2887, 0.9172, 0.2234, 0.9549, 0.201, 0.8834, 0.2335, 0.8665, 0.2335, 0.8665, 0.201, 0.8834, 0.1933, 0.8469, 0.2086, 0.8387, 0.2086, 0.8387, 0.1933, 0.8469, 0.1863, 0.8183, 0.1881, 0.8175, 0.2741, 0.1302, 0.1837, 0.1778, 0.1709, 0.1648, 0.2694, 0.1124, 0.2694, 0.1124, 0.1709, 0.1648, 0.1549, 0.147, 0.2642, 0.08881, 0.5648, 0.9326, 0.4833, 0.9324, 0.4895, 0.9107, 0.5593, 0.9107, 0.5593, 0.9107, 0.4895, 0.9107, 0.4959, 0.8875, 0.5532, 0.8873, 0.5532, 0.8873, 0.4959, 0.8875, 0.5115, 0.8237, 0.5349, 0.8241, 0.5349, 0.8241, 0.5115, 0.8237, 0.5152, 0.8116, 0.5321, 0.8118, 0.5321, 0.8118, 0.5152, 0.8116, 0.5238, 0.7846, 0.5262, 0.784, 0.3714, 0.864, 0.3216, 0.9501, 0.3073, 0.9355, 0.3517, 0.8585, 0.3517, 0.8585, 0.3073, 0.9355, 0.2887, 0.9172, 0.3264, 0.852, 0.3264, 0.852, 0.2887, 0.9172, 0.2335, 0.8665, 0.2533, 0.8357, 0.2533, 0.8357, 0.2335, 0.8665, 0.2086, 0.8387, 0.2178, 0.824, 0.2178, 0.824, 0.2086, 0.8387, 0.1881, 0.8175, 0.1893, 0.8158, 0.3772, 0.133, 0.2741, 0.1302, 0.2694, 0.1124, 0.3818, 0.1151, 0.3818, 0.1151, 0.2694, 0.1124, 0.2642, 0.08881, 0.3887, 0.09202, 0.6356, 0.892, 0.5648, 0.9326, 0.5593, 0.9107, 0.6199, 0.8757, 0.6199, 0.8757, 0.5593, 0.9107, 0.5532, 0.8873, 0.6029, 0.8585, 0.6029, 0.8585, 0.5532, 0.8873, 0.5349, 0.8241, 0.5555, 0.8129, 0.5555, 0.8129, 0.5349, 0.8241, 0.5321, 0.8118, 0.5468, 0.8036, 0.5468, 0.8036, 0.5321, 0.8118, 0.5262, 0.784, 0.5279, 0.7825, 0.3714, 0.7645, 0.3714, 0.864, 0.3517, 0.8585, 0.3516, 0.7696, 0.3516, 0.7696, 0.3517, 0.8585, 0.3264, 0.852, 0.3265, 0.7766, 0.3265, 0.7766, 0.3264, 0.852, 0.2533, 0.8357, 0.255, 0.799, 0.255, 0.799, 0.2533, 0.8357, 0.2178, 0.824, 0.2184, 0.8067, 0.2184, 0.8067, 0.2178, 0.824, 0.1893, 0.8158, 0.1896, 0.8137, 0.4659, 0.1846, 0.3772, 0.133, 0.3818, 0.1151, 0.4784, 0.1713, 0.4784, 0.1713, 0.3818, 0.1151, 0.3887, 0.09202, 0.4956, 0.1547, 0.6768, 0.8212, 0.6356, 0.892, 0.6199, 0.8757, 0.655, 0.815, 0.655, 0.815, 0.6199, 0.8757, 0.6029, 0.8585, 0.6317, 0.8087, 0.6317, 0.8087, 0.6029, 0.8585, 0.5555, 0.8129, 0.5676, 0.7929, 0.5676, 0.7929, 0.5555, 0.8129, 0.5468, 0.8036, 0.5555, 0.7892, 0.5555, 0.7892, 0.5468, 0.8036, 0.5279, 0.7825, 0.5287, 0.7804, 0.3217, 0.6783, 0.3714, 0.7645, 0.3516, 0.7696, 0.3071, 0.6926, 0.3071, 0.6926, 0.3516, 0.7696, 0.3265, 0.7766, 0.2888, 0.7112, 0.2888, 0.7112, 0.3265, 0.7766, 0.255, 0.799, 0.2381, 0.7665, 0.2381, 0.7665, 0.255, 0.799, 0.2184, 0.8067, 0.2102, 0.7914, 0.2102, 0.7914, 0.2184, 0.8067, 0.1896, 0.8137, 0.1888, 0.8117, 0.5164, 0.2717, 0.4659, 0.1846, 0.4784, 0.1713, 0.5336, 0.2666, 0.5336, 0.2666, 0.4784, 0.1713, 0.4956, 0.1547, 0.5566, 0.2609, 0.6764, 0.7393, 0.6768, 0.8212, 0.655, 0.815, 0.6545, 0.7449, 0.6545, 0.7449, 0.655, 0.815, 0.6317, 0.8087, 0.6312, 0.7512, 0.6312, 0.7512, 0.6317, 0.8087, 0.5676, 0.7929, 0.568, 0.7696, 0.568, 0.7696, 0.5676, 0.7929, 0.5555, 0.7892, 0.5557, 0.7725, 0.5557, 0.7725, 0.5555, 0.7892, 0.5287, 0.7804, 0.5281, 0.7783, 0.2355, 0.6285, 0.3217, 0.6783, 0.3071, 0.6926, 0.23, 0.6483, 0.23, 0.6483, 0.3071, 0.6926, 0.2888, 0.7112, 0.2235, 0.6735, 0.2235, 0.6735, 0.2888, 0.7112, 0.2381, 0.7665, 0.2072, 0.7467, 0.2072, 0.7467, 0.2381, 0.7665, 0.2102, 0.7914, 0.1955, 0.7822, 0.1955, 0.7822, 0.2102, 0.7914, 0.1888, 0.8117, 0.1872, 0.8105, 0.5156, 0.3704, 0.5164, 0.2717, 0.5336, 0.2666, 0.5328, 0.375, 0.5328, 0.375, 0.5336, 0.2666, 0.5566, 0.2609, 0.5553, 0.3819, 0.6353, 0.6689, 0.6764, 0.7393, 0.6545, 0.7449, 0.6191, 0.6847, 0.6191, 0.6847, 0.6545, 0.7449, 0.6312, 0.7512, 0.6021, 0.7018, 0.6021, 0.7018, 0.6312, 0.7512, 0.568, 0.7696, 0.5567, 0.7492, 0.5567, 0.7492, 0.568, 0.7696, 0.5557, 0.7725, 0.5474, 0.7578, 0.5474, 0.7578, 0.5557, 0.7725, 0.5281, 0.7783, 0.5265, 0.7766, 0.136, 0.6286, 0.2355, 0.6285, 0.23, 0.6483, 0.1411, 0.6484, 0.1411, 0.6484, 0.23, 0.6483, 0.2235, 0.6735, 0.1481, 0.6735, 0.1481, 0.6735, 0.2235, 0.6735, 0.2072, 0.7467, 0.1705, 0.745, 0.1705, 0.745, 0.2072, 0.7467, 0.1955, 0.7822, 0.1782, 0.7816, 0.1782, 0.7816, 0.1955, 0.7822, 0.1872, 0.8105, 0.1852, 0.8102, 0.4624, 0.4534, 0.5156, 0.3704, 0.5328, 0.375, 0.4748, 0.4665, 0.4748, 0.4665, 0.5328, 0.375, 0.5553, 0.3819, 0.4905, 0.4843, 0.5647, 0.6285, 0.6353, 0.6689, 0.6191, 0.6847, 0.5586, 0.6502, 0.5586, 0.6502, 0.6191, 0.6847, 0.6021, 0.7018, 0.5523, 0.6735, 0.5523, 0.6735, 0.6021, 0.7018, 0.5567, 0.7492, 0.5366, 0.7372, 0.5366, 0.7372, 0.5567, 0.7492, 0.5474, 0.7578, 0.5329, 0.7493, 0.5329, 0.7493, 0.5474, 0.7578, 0.5265, 0.7766, 0.5242, 0.7759, 0.04984, 0.6784, 0.136, 0.6286, 0.1411, 0.6484, 0.06417, 0.693, 0.06417, 0.693, 0.1411, 0.6484, 0.1481, 0.6735, 0.08276, 0.7112, 0.08276, 0.7112, 0.1481, 0.6735, 0.1705, 0.745, 0.138, 0.7619, 0.138, 0.7619, 0.1705, 0.745, 0.1782, 0.7816, 0.1629, 0.7897, 0.1629, 0.7897, 0.1782, 0.7816, 0.1852, 0.8102, 0.1834, 0.811, 0.3712, 0.4985, 0.4624, 0.4534, 0.4748, 0.4665, 0.3757, 0.5164, 0.3757, 0.5164, 0.4748, 0.4665, 0.4905, 0.4843, 0.3806, 0.54, 0.6824, 0.03327, 0.682, 0.03117, 0.6833, 0.03051, 0.6838, 0.03333, 0.688, 0.03351, 0.687, 0.02854, 0.6901, 0.02688, 0.6916, 0.03371, 0.6783, 0.03296, 0.6791, 0.03258, 0.6792, 0.03306, 0.6812, 0.03321, 0.6809, 0.03171, 0.682, 0.03117, 0.6824, 0.03327, 0.6856, 0.0334, 0.6848, 0.02967, 0.687, 0.02854, 0.688, 0.03351, 0.6802, 0.03314, 0.68, 0.03217, 0.6809, 0.03171, 0.6812, 0.03321, 0.6838, 0.03333, 0.6833, 0.03051, 0.6848, 0.02967, 0.6856, 0.0334, 0.6916, 0.03371, 0.6901, 0.02688, 0.6956, 0.02411, 0.6985, 0.03411, 0.6792, 0.03306, 0.6791, 0.03258, 0.68, 0.03217, 0.6802, 0.03314, 0.68, 0.03217, 0.6794, 0.03142, 0.68, 0.03056, 0.6809, 0.03171, 0.6833, 0.03051, 0.6813, 0.02837, 0.6823, 0.02686, 0.6848, 0.02967, 0.6901, 0.02688, 0.6854, 0.02184, 0.6887, 0.01686, 0.6956, 0.02411, 0.6791, 0.03258, 0.6788, 0.03221, 0.6794, 0.03142, 0.68, 0.03217, 0.682, 0.03117, 0.6806, 0.02956, 0.6813, 0.02837, 0.6833, 0.03051, 0.687, 0.02854, 0.6835, 0.02483, 0.6854, 0.02184, 0.6901, 0.02688, 0.6783, 0.03296, 0.6788, 0.03221, 0.6791, 0.03258, 0.6809, 0.03171, 0.68, 0.03056, 0.6806, 0.02956, 0.682, 0.03117, 0.6848, 0.02967, 0.6823, 0.02686, 0.6835, 0.02483, 0.687, 0.02854, 0.6835, 0.02483, 0.6787, 0.02337, 0.6788, 0.01989, 0.6854, 0.02184, 0.6783, 0.03296, 0.6784, 0.03204, 0.6788, 0.03221, 0.68, 0.03056, 0.6785, 0.03005, 0.6786, 0.02888, 0.6806, 0.02956, 0.6823, 0.02686, 0.6787, 0.02572, 0.6787, 0.02337, 0.6835, 0.02483, 0.6794, 0.03142, 0.6785, 0.03109, 0.6785, 0.03005, 0.68, 0.03056, 0.6813, 0.02837, 0.6786, 0.02748, 0.6787, 0.02572, 0.6823, 0.02686, 0.6854, 0.02184, 0.6788, 0.01989, 0.6792, 0.01407, 0.6887, 0.01686, 0.6788, 0.03221, 0.6784, 0.03204, 0.6785, 0.03109, 0.6794, 0.03142, 0.6806, 0.02956, 0.6786, 0.02888, 0.6786, 0.02748, 0.6813, 0.02837, 0.6788, 0.01989, 0.6723, 0.02147, 0.6697, 0.01632, 0.6792, 0.01407, 0.6784, 0.03204, 0.6779, 0.03212, 0.6775, 0.03126, 0.6785, 0.03109, 0.6786, 0.02888, 0.6765, 0.0293, 0.6758, 0.02807, 0.6786, 0.02748, 0.6787, 0.02337, 0.6739, 0.02449, 0.6723, 0.02147, 0.6788, 0.01989, 0.6783, 0.03296, 0.6779, 0.03212, 0.6784, 0.03204, 0.6785, 0.03005, 0.677, 0.03033, 0.6765, 0.0293, 0.6786, 0.02888, 0.6787, 0.02572, 0.675, 0.02654, 0.6739, 0.02449, 0.6787, 0.02337, 0.6785, 0.03109, 0.6775, 0.03126, 0.677, 0.03033, 0.6785, 0.03005, 0.6786, 0.02748, 0.6758, 0.02807, 0.675, 0.02654, 0.6787, 0.02572, 0.675, 0.02654, 0.6723, 0.02905, 0.6703, 0.02784, 0.6739, 0.02449, 0.6775, 0.03126, 0.6768, 0.03188, 0.6759, 0.03131, 0.677, 0.03033, 0.6758, 0.02807, 0.6737, 0.02995, 0.6723, 0.02905, 0.675, 0.02654, 0.6723, 0.02147, 0.6674, 0.02605, 0.6627, 0.02291, 0.6697, 0.01632, 0.6779, 0.03212, 0.6775, 0.03242, 0.6768, 0.03188, 0.6775, 0.03126, 0.6765, 0.0293, 0.6749, 0.03069, 0.6737, 0.02995, 0.6758, 0.02807, 0.6739, 0.02449, 0.6703, 0.02784, 0.6674, 0.02605, 0.6723, 0.02147, 0.6783, 0.03296, 0.6775, 0.03242, 0.6779, 0.03212, 0.677, 0.03033, 0.6759, 0.03131, 0.6749, 0.03069, 0.6765, 0.0293, 0.6703, 0.02784, 0.6688, 0.03248, 0.6655, 0.03234, 0.6674, 0.02605, 0.6783, 0.03296, 0.6774, 0.03287, 0.6775, 0.03242, 0.6759, 0.03131, 0.6754, 0.03273, 0.6742, 0.03267, 0.6749, 0.03069, 0.6723, 0.02905, 0.6711, 0.03256, 0.6688, 0.03248, 0.6703, 0.02784, 0.6768, 0.03188, 0.6764, 0.03279, 0.6754, 0.03273, 0.6759, 0.03131, 0.6737, 0.02995, 0.6729, 0.03262, 0.6711, 0.03256, 0.6723, 0.02905, 0.6674, 0.02605, 0.6655, 0.03234, 0.66, 0.03197, 0.6627, 0.02291, 0.6775, 0.03242, 0.6774, 0.03287, 0.6764, 0.03279, 0.6768, 0.03188, 0.6749, 0.03069, 0.6742, 0.03267, 0.6729, 0.03262, 0.6737, 0.02995, 0.6729, 0.03262, 0.6734, 0.03536, 0.6719, 0.03616, 0.6711, 0.03256, 0.6655, 0.03234, 0.6668, 0.03872, 0.6624, 0.04092, 0.66, 0.03197, 0.6774, 0.03287, 0.6774, 0.03334, 0.6766, 0.03375, 0.6764, 0.03279, 0.6742, 0.03267, 0.6746, 0.03472, 0.6734, 0.03536, 0.6729, 0.03262, 0.6688, 0.03248, 0.6698, 0.03721, 0.6668, 0.03872, 0.6655, 0.03234, 0.6783, 0.03296, 0.6774, 0.03334, 0.6774, 0.03287, 0.6754, 0.03273, 0.6757, 0.0342, 0.6746, 0.03472, 0.6742, 0.03267, 0.6711, 0.03256, 0.6719, 0.03616, 0.6698, 0.03721, 0.6688, 0.03248, 0.6764, 0.03279, 0.6766, 0.03375, 0.6757, 0.0342, 0.6754, 0.03273, 0.6719, 0.03616, 0.6743, 0.03892, 0.673, 0.04084, 0.6698, 0.03721, 0.6766, 0.03375, 0.6772, 0.03449, 0.6766, 0.03535, 0.6757, 0.0342, 0.6734, 0.03536, 0.6752, 0.03747, 0.6743, 0.03892, 0.6719, 0.03616, 0.6668, 0.03872, 0.6711, 0.0436, 0.6681, 0.04823, 0.6624, 0.04092, 0.6774, 0.03334, 0.6777, 0.03372, 0.6772, 0.03449, 0.6766, 0.03375, 0.6746, 0.03472, 0.676, 0.03632, 0.6752, 0.03747, 0.6734, 0.03536, 0.6698, 0.03721, 0.673, 0.04084, 0.6711, 0.0436, 0.6668, 0.03872, 0.6783, 0.03296, 0.6777, 0.03372, 0.6774, 0.03334, 0.6757, 0.0342, 0.6766, 0.03535, 0.676, 0.03632, 0.6746, 0.03472, 0.676, 0.03632, 0.678, 0.03703, 0.6779, 0.03841, 0.6752, 0.03747, 0.673, 0.04084, 0.6777, 0.04247, 0.6774, 0.04584, 0.6711, 0.0436, 0.6783, 0.03296, 0.6782, 0.03389, 0.6777, 0.03372, 0.6766, 0.03535, 0.678, 0.03586, 0.678, 0.03703, 0.676, 0.03632, 0.6743, 0.03892, 0.6778, 0.04015, 0.6777, 0.04247, 0.673, 0.04084, 0.6772, 0.03449, 0.6781, 0.03484, 0.678, 0.03586, 0.6766, 0.03535, 0.6752, 0.03747, 0.6779, 0.03841, 0.6778, 0.04015, 0.6743, 0.03892, 0.6711, 0.0436, 0.6774, 0.04584, 0.6771, 0.05157, 0.6681, 0.04823, 0.6777, 0.03372, 0.6782, 0.03389, 0.6781, 0.03484, 0.6772, 0.03449, 0.6779, 0.03841, 0.6807, 0.0379, 0.6815, 0.03947, 0.6778, 0.04015, 0.6774, 0.04584, 0.684, 0.04469, 0.6867, 0.04997, 0.6771, 0.05157, 0.6782, 0.03389, 0.6787, 0.03381, 0.6791, 0.03468, 0.6781, 0.03484, 0.678, 0.03703, 0.6801, 0.03665, 0.6807, 0.0379, 0.6779, 0.03841, 0.6777, 0.04247, 0.6825, 0.04157, 0.684, 0.04469, 0.6774, 0.04584, 0.6783, 0.03296, 0.6787, 0.03381, 0.6782, 0.03389, 0.678, 0.03586, 0.6795, 0.0356, 0.6801, 0.03665, 0.678, 0.03703, 0.6778, 0.04015, 0.6815, 0.03947, 0.6825, 0.04157, 0.6777, 0.04247, 0.6781, 0.03484, 0.6791, 0.03468, 0.6795, 0.0356, 0.678, 0.03586, 0.6795, 0.0356, 0.6807, 0.03463, 0.6817, 0.03528, 0.6801, 0.03665, 0.6815, 0.03947, 0.6844, 0.03701, 0.6864, 0.03831, 0.6825, 0.04157, 0.6791, 0.03468, 0.6798, 0.03405, 0.6807, 0.03463, 0.6795, 0.0356, 0.6807, 0.0379, 0.6829, 0.03605, 0.6844, 0.03701, 0.6815, 0.03947, 0.684, 0.04469, 0.6893, 0.04029, 0.6944, 0.04368, 0.6867, 0.04997, 0.6787, 0.03381, 0.6791, 0.03351, 0.6798, 0.03405, 0.6791, 0.03468, 0.6801, 0.03665, 0.6817, 0.03528, 0.6829, 0.03605, 0.6807, 0.0379, 0.6825, 0.04157, 0.6864, 0.03831, 0.6893, 0.04029, 0.684, 0.04469, 0.6783, 0.03296, 0.6791, 0.03351, 0.6787, 0.03381, 0.6817, 0.03528, 0.6824, 0.03327, 0.6838, 0.03333, 0.6829, 0.03605, 0.6864, 0.03831, 0.688, 0.03351, 0.6916, 0.03371, 0.6893, 0.04029, 0.6783, 0.03296, 0.6792, 0.03306, 0.6791, 0.03351, 0.6807, 0.03463, 0.6812, 0.03321, 0.6824, 0.03327, 0.6817, 0.03528, 0.6844, 0.03701, 0.6856, 0.0334, 0.688, 0.03351, 0.6864, 0.03831, 0.6798, 0.03405, 0.6802, 0.03314, 0.6812, 0.03321, 0.6807, 0.03463, 0.6829, 0.03605, 0.6838, 0.03333, 0.6856, 0.0334, 0.6844, 0.03701, 0.6893, 0.04029, 0.6916, 0.03371, 0.6985, 0.03411, 0.6944, 0.04368, 0.6791, 0.03351, 0.6792, 0.03306, 0.6802, 0.03314, 0.6798, 0.03405, 0.6887, 0.01686, 0.653, 0.05709, 0.644, 0.04131, 0.6956, 0.02411, 0.6792, 0.01407, 0.6685, 0.06604, 0.653, 0.05709, 0.6887, 0.01686, 0.6697, 0.01632, 0.6862, 0.06597, 0.6685, 0.06604, 0.6792, 0.01407, 0.6627, 0.02291, 0.7012, 0.05716, 0.6862, 0.06597, 0.6697, 0.01632, 0.66, 0.03197, 0.7097, 0.04224, 0.7012, 0.05716, 0.6627, 0.02291, 0.6624, 0.04092, 0.7097, 0.02537, 0.7097, 0.04224, 0.66, 0.03197, 0.6681, 0.04823, 0.7018, 0.01073, 0.7097, 0.02537, 0.6624, 0.04092, 0.6771, 0.05157, 0.6877, 0.001356, 0.7018, 0.01073, 0.6681, 0.04823, 0.6867, 0.04997, 0.6705, 0.0001377, 0.6877, 0.001356, 0.6771, 0.05157, 0.6944, 0.04368, 0.6546, 0.00788, 0.6705, 0.0001377, 0.6867, 0.04997, 0.6985, 0.03411, 0.6446, 0.02289, 0.6546, 0.00788, 0.6944, 0.04368])
me_cylinder_006.materials.append(mat_water)
me_cylinder_006.materials.append(mat_stone)
me_cylinder_006.use_remesh_preserve_volume = False
me_cylinder_006.use_remesh_preserve_attributes = False
me_cylinder_006.use_mirror_vertex_groups = False
me_cylinder_006.update()
me_cylinder_005 = bpy.data.meshes.new('Cylinder.005')
me_cylinder_005.from_pydata([(-3.934e-06, 100.0, 94.81), (50.0, 86.6, 94.81), (86.6, 50.0, 94.81), (100.0, 3.338e-06, 94.81), (86.6, -50.0, 94.81), (50.0, -86.6, 94.81), (1.121e-05, -100.0, 94.81), (-50.0, -86.6, 94.81), (-86.6, -50.0, 94.81), (-100.0, -3.886e-05, 94.81), (-86.6, 50.0, 94.81), (-50.0, 86.6, 94.81), (-7.51e-06, 6.5, -55.19), (-7.153e-06, 17.0, -75.19), (-6.795e-06, 25.0, -75.19), (-6.318e-06, 39.0, -65.19), (19.5, 33.77, -65.19), (12.5, 21.65, -75.19), (8.5, 14.72, -75.19), (3.25, 5.629, -55.19), (33.77, 19.5, -65.19), (21.65, 12.5, -75.19), (14.72, 8.5, -75.19), (5.629, 3.25, -55.19), (39.0, -2.623e-06, -65.19), (25.0, -4.053e-06, -75.19), (17.0, -4.768e-06, -75.19), (6.5, -5.722e-06, -55.19), (33.77, -19.5, -65.19), (21.65, -12.5, -75.19), (14.72, -8.5, -75.19), (5.629, -3.25, -55.19), (19.5, -33.77, -65.19), (12.5, -21.65, -75.19), (8.5, -14.72, -75.19), (3.25, -5.629, -55.19), (-3.576e-07, -39.0, -65.19), (-2.98e-06, -25.0, -75.19), (-4.53e-06, -17.0, -75.19), (-6.557e-06, -6.5, -55.19), (-19.5, -33.77, -65.19), (-12.5, -21.65, -75.19), (-8.5, -14.72, -75.19), (-3.25, -5.629, -55.19), (-33.77, -19.5, -65.19), (-21.65, -12.5, -75.19), (-14.72, -8.5, -75.19), (-5.629, -3.25, -55.19), (-39.0, -1.907e-05, -65.19), (-25.0, -1.454e-05, -75.19), (-17.0, -1.192e-05, -75.19), (-6.5, -8.583e-06, -55.19), (-33.78, 19.5, -65.19), (-21.65, 12.5, -75.19), (-14.72, 8.5, -75.19), (-5.629, 3.25, -55.19), (-19.5, 33.77, -65.19), (-12.5, 21.65, -75.19), (-8.5, 14.72, -75.19), (-3.25, 5.629, -55.19), (-7.51e-06, 6.5, -11.19), (3.25, 5.629, -11.19), (5.629, 3.25, -11.19), (6.5, -1.192e-05, -11.19), (5.629, -3.25, -11.19), (3.25, -5.629, -11.19), (-6.557e-06, -6.5, -11.19), (-3.25, -5.629, -11.19), (-5.629, -3.25, -11.19), (-6.5, -1.454e-05, -11.19), (-5.629, 3.25, -11.19), (-3.25, 5.629, -11.19)], [(71, 60), (70, 71), (69, 70), (68, 69), (67, 68), (66, 67), (65, 66), (64, 65), (63, 64), (62, 63), (61, 62), (60, 61), (39, 66), (19, 61), (23, 62), (27, 63), (31, 64), (43, 67), (51, 69), (55, 70), (59, 71), (60, 12), (35, 65), (47, 68)], [(15, 0, 1, 16), (16, 1, 2, 20), (20, 2, 3, 24), (24, 3, 4, 28), (28, 4, 5, 32), (32, 5, 6, 36), (36, 6, 7, 40), (40, 7, 8, 44), (44, 8, 9, 48), (48, 9, 10, 52), (52, 10, 11, 56), (56, 11, 0, 15), (59, 58, 13, 12), (58, 57, 14, 13), (57, 56, 15, 14), (55, 54, 58, 59), (54, 53, 57, 58), (53, 52, 56, 57), (51, 50, 54, 55), (50, 49, 53, 54), (49, 48, 52, 53), (47, 46, 50, 51), (46, 45, 49, 50), (45, 44, 48, 49), (43, 42, 46, 47), (42, 41, 45, 46), (41, 40, 44, 45), (39, 38, 42, 43), (38, 37, 41, 42), (37, 36, 40, 41), (35, 34, 38, 39), (34, 33, 37, 38), (33, 32, 36, 37), (31, 30, 34, 35), (30, 29, 33, 34), (29, 28, 32, 33), (27, 26, 30, 31), (26, 25, 29, 30), (25, 24, 28, 29), (23, 22, 26, 27), (22, 21, 25, 26), (21, 20, 24, 25), (19, 18, 22, 23), (18, 17, 21, 22), (17, 16, 20, 21), (12, 13, 18, 19), (13, 14, 17, 18), (14, 15, 16, 17)])
_uv = me_cylinder_005.uv_layers.new(name='UVMap')
_uv.uv.foreach_set('vector', [0.4511, 0.4565, 0.1341, 0.134, 0.3661, 0.0001324, 0.4794, 0.4378, 0.4794, 0.4378, 0.3661, 0.0001324, 0.6339, 9.998e-05, 0.5132, 0.4358, 0.5132, 0.4358, 0.6339, 9.998e-05, 0.866, 0.134, 0.5435, 0.451, 0.5435, 0.451, 0.866, 0.134, 0.9999, 0.366, 0.5621, 0.4793, 0.5621, 0.4793, 0.9999, 0.366, 0.9999, 0.6338, 0.5641, 0.5131, 0.5641, 0.5131, 0.9999, 0.6338, 0.866, 0.8658, 0.5489, 0.5434, 0.5489, 0.5434, 0.866, 0.8658, 0.634, 0.9998, 0.5206, 0.562, 0.5206, 0.562, 0.634, 0.9998, 0.366, 0.9999, 0.4868, 0.564, 0.4868, 0.564, 0.366, 0.9999, 0.134, 0.866, 0.4565, 0.5489, 0.4565, 0.5489, 0.134, 0.866, 9.998e-05, 0.6339, 0.4379, 0.5206, 0.4379, 0.5206, 9.998e-05, 0.6339, 0.0001897, 0.366, 0.4359, 0.4868, 0.4359, 0.4868, 0.0001897, 0.366, 0.1341, 0.134, 0.4511, 0.4565, 0.4956, 0.4993, 0.4745, 0.495, 0.4804, 0.4828, 0.4965, 0.4971, 0.4745, 0.495, 0.4625, 0.4928, 0.4712, 0.475, 0.4804, 0.4828, 0.4625, 0.4928, 0.4359, 0.4868, 0.4511, 0.4565, 0.4712, 0.475, 0.4958, 0.5017, 0.4754, 0.5084, 0.4745, 0.495, 0.4956, 0.4993, 0.4754, 0.5084, 0.464, 0.5125, 0.4625, 0.4928, 0.4745, 0.495, 0.464, 0.5125, 0.4379, 0.5206, 0.4359, 0.4868, 0.4625, 0.4928, 0.4972, 0.5036, 0.4829, 0.5196, 0.4754, 0.5084, 0.4958, 0.5017, 0.4829, 0.5196, 0.475, 0.5288, 0.464, 0.5125, 0.4754, 0.5084, 0.475, 0.5288, 0.4565, 0.5489, 0.4379, 0.5206, 0.464, 0.5125, 0.4994, 0.5045, 0.495, 0.5255, 0.4829, 0.5196, 0.4972, 0.5036, 0.495, 0.5255, 0.4928, 0.5374, 0.475, 0.5288, 0.4829, 0.5196, 0.4928, 0.5374, 0.4868, 0.564, 0.4565, 0.5489, 0.475, 0.5288, 0.5017, 0.5042, 0.5085, 0.5246, 0.495, 0.5255, 0.4994, 0.5045, 0.5085, 0.5246, 0.5125, 0.536, 0.4928, 0.5374, 0.495, 0.5255, 0.5125, 0.536, 0.5206, 0.562, 0.4868, 0.564, 0.4928, 0.5374, 0.5036, 0.5027, 0.5196, 0.517, 0.5085, 0.5246, 0.5017, 0.5042, 0.5196, 0.517, 0.5289, 0.5249, 0.5125, 0.536, 0.5085, 0.5246, 0.5289, 0.5249, 0.5489, 0.5434, 0.5206, 0.562, 0.5125, 0.536, 0.5045, 0.5005, 0.5256, 0.5049, 0.5196, 0.517, 0.5036, 0.5027, 0.5256, 0.5049, 0.5375, 0.5071, 0.5289, 0.5249, 0.5196, 0.517, 0.5375, 0.5071, 0.5641, 0.5131, 0.5489, 0.5434, 0.5289, 0.5249, 0.5042, 0.4982, 0.5246, 0.4915, 0.5256, 0.5049, 0.5045, 0.5005, 0.5246, 0.4915, 0.5361, 0.4874, 0.5375, 0.5071, 0.5256, 0.5049, 0.5361, 0.4874, 0.5621, 0.4793, 0.5641, 0.5131, 0.5375, 0.5071, 0.5028, 0.4962, 0.5171, 0.4803, 0.5246, 0.4915, 0.5042, 0.4982, 0.5171, 0.4803, 0.525, 0.4711, 0.5361, 0.4874, 0.5246, 0.4915, 0.525, 0.4711, 0.5435, 0.451, 0.5621, 0.4793, 0.5361, 0.4874, 0.5007, 0.4953, 0.505, 0.4744, 0.5171, 0.4803, 0.5028, 0.4962, 0.505, 0.4744, 0.5072, 0.4625, 0.525, 0.4711, 0.5171, 0.4803, 0.5072, 0.4625, 0.5132, 0.4358, 0.5435, 0.451, 0.525, 0.4711, 0.4984, 0.4957, 0.4916, 0.4753, 0.505, 0.4744, 0.5007, 0.4953, 0.4916, 0.4753, 0.4875, 0.4639, 0.5072, 0.4625, 0.505, 0.4744, 0.4875, 0.4639, 0.4794, 0.4378, 0.5132, 0.4358, 0.5072, 0.4625, 0.4965, 0.4971, 0.4804, 0.4828, 0.4916, 0.4753, 0.4984, 0.4957, 0.4804, 0.4828, 0.4712, 0.475, 0.4875, 0.4639, 0.4916, 0.4753, 0.4712, 0.475, 0.4511, 0.4565, 0.4794, 0.4378, 0.4875, 0.4639])
me_cylinder_005.materials.append(mat_material)
me_cylinder_005.use_remesh_preserve_volume = False
me_cylinder_005.use_remesh_preserve_attributes = False
me_cylinder_005.use_mirror_vertex_groups = False
me_cylinder_005.update()

# ---- objects
ob_cylinder_003 = bpy.data.objects.new('Cylinder.003', me_cylinder_006)
ob_cylinder_002 = bpy.data.objects.new('Cylinder.002', me_cylinder_005)

# ---- transforms, parenting, visibility, modifiers, constraints
ob_cylinder_003.location = (3.934e-06, 0.0, -124.8)
ob_cylinder_003.lineart.crease_threshold = 0.0
ob_cylinder_002.location = (0.0, 0.0, -124.8)
ob_cylinder_002.lineart.crease_threshold = 0.0

# ---- collection membership
col_collection_10.objects.link(ob_cylinder_003)
col_collection_10.objects.link(ob_cylinder_002)

# ---- scene / render settings (as saved in the file)
scene.frame_start = 1; scene.frame_end = 250; scene.frame_set(1)
scene.render.engine = 'BLENDER_EEVEE_NEXT'
scene.render.resolution_percentage = 50
scene.render.dither_intensity = 0.0
scene.cycles.use_denoising = False
scene.cycles.samples = 128
scene.cycles.sampling_pattern = 'TABULATED_SOBOL'
scene.cycles.light_sampling_threshold = 0.0
scene.cycles.use_adaptive_sampling = False
scene.cycles.use_light_tree = False
scene.cycles.blur_glossy = 0.0
scene.cycles.sample_clamp_indirect = 0.0
scene.view_settings.view_transform = 'Standard'
bpy.context.view_layer.update()

# ---- added for rendering (the .blend has no active camera and no usable light): camera, sun
cam_auto = bpy.data.cameras.new('AutoCamera')
cam_auto.lens = 50.0
cam_auto.sensor_width = 36.0
cam_auto.clip_end = 6796.57
ob_auto_camera = bpy.data.objects.new('AutoCamera', cam_auto)
scene.collection.objects.link(ob_auto_camera)
ob_auto_camera.location = (387.27, -464.724, 209.816)
ob_auto_camera.rotation_euler = (1.09748, -7.21219e-08, 0.694738)
scene.camera = ob_auto_camera
light_auto_sun = bpy.data.lights.new('AutoSun', 'SUN')
light_auto_sun.energy = 3.0
light_auto_sun.angle = 0.0523599
ob_auto_sun = bpy.data.objects.new('AutoSun', light_auto_sun)
scene.collection.objects.link(ob_auto_sun)
ob_auto_sun.rotation_euler = (0.872665, 0.174533, 0.523599)
bpy.context.view_layer.update()

